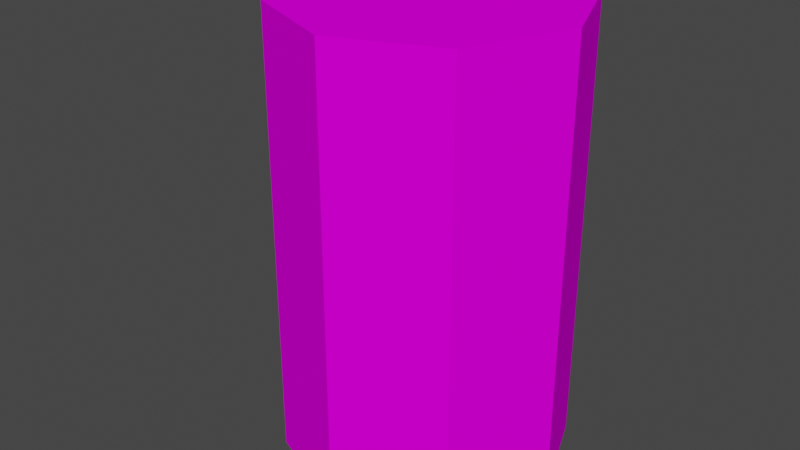 # Source: beerproject.blend  (saved by Blender 3.6.13; exported with 4.5.12 LTS)
import bpy
from mathutils import Matrix  # noqa: F401  (used for matrix-valued properties, if any)

bpy.ops.wm.read_factory_settings(use_empty=True)
scene = bpy.context.scene
scene.name = 'Scene'

# ---- collections
col_collection = bpy.data.collections.new('Collection'); scene.collection.children.link(col_collection)

# ---- images (referenced by path relative to the original .blend; pixels are not part of the script)
import os
ASSET_DIR = os.environ.get("B2B_ASSET_DIR", "")  # directory of the original .blend (textures are referenced by path, not embedded)
HERE = os.path.dirname(os.path.abspath(__file__))  # packed textures are extracted next to this script under _unpacked/

def load_image(name, relpath, width, height, colorspace="sRGB"):
    """Load a texture the original file referenced (path relative to the .blend, or extracted next to this script)."""
    p = next((c for c in (os.path.join(HERE, relpath), os.path.join(ASSET_DIR, relpath)) if relpath and os.path.exists(c)), "")
    if p:
        img = bpy.data.images.load(p, check_existing=True)
        img.name = name
    else:  # same state as the original file: an image datablock whose file is absent (Cycles renders it pink)
        img = bpy.data.images.new(name, width, height)
        img.source = "FILE"
        img.filepath = "//" + (relpath or name)
    img.colorspace_settings.name = colorspace
    return img
img_beer_png = load_image('beer.png', 'textures/beer.png', 1024, 1024, 'sRGB')

# ---- materials (node trees are filled in below, after node groups)
mat_material_001 = bpy.data.materials.new('Material.001')
mat_material_001.use_transparent_shadow = False

# ---- material node trees
mat_material_001.use_nodes = True; mat_material_001.node_tree.nodes.clear()
_N = mat_material_001.node_tree.nodes; _L = mat_material_001.node_tree.links
n0 = _N.new('ShaderNodeBsdfPrincipled'); n0.name = 'Principled BSDF'; n0.location = (10, 300)
n0.distribution = 'GGX'
n0.subsurface_method = 'RANDOM_WALK_SKIN'
n0.inputs[2].default_value = 1.0
n0.inputs[3].default_value = 1.45
n0.inputs[13].default_value = 0.0
n0.inputs[27].default_value = (0.0, 0.0, 0.0, 1.0)
n0.inputs[28].default_value = 1.0
n1 = _N.new('ShaderNodeOutputMaterial'); n1.name = 'Material Output'; n1.location = (300, 300)
n2 = _N.new('ShaderNodeTexImage'); n2.name = 'Image Texture'; n2.location = (-350, 161)
n2.image = img_beer_png
n2.interpolation = 'Closest'
_L.new(n0.outputs[0], n1.inputs[0])
_L.new(n2.outputs[0], n0.inputs[0])
n1.is_active_output = True

# ---- world
world_world = bpy.data.worlds.new('World'); scene.world = world_world
world_world.use_nodes = True; world_world.node_tree.nodes.clear()
_N = world_world.node_tree.nodes; _L = world_world.node_tree.links
n0 = _N.new('ShaderNodeOutputWorld'); n0.name = 'World Output'; n0.location = (300, 300)
n1 = _N.new('ShaderNodeBackground'); n1.name = 'Background'; n1.location = (10, 300)
n1.inputs[0].default_value = (0.05088, 0.05088, 0.05088, 1.0)
_L.new(n1.outputs[0], n0.inputs[0])
n0.is_active_output = True
world_world.color = (0.05088, 0.05088, 0.05088)
world_world.use_sun_shadow = False
world_world.sun_shadow_jitter_overblur = 0.0

# ---- meshes
me_cylinder = bpy.data.meshes.new('Cylinder')
me_cylinder.from_pydata([(0.0, 1.0, -1.0), (0.0, 1.0, 1.0), (0.7071, 0.7071, -1.0), (0.7071, 0.7071, 1.0), (1.0, 0.0, -1.0), (1.0, 0.0, 1.0), (0.7071, -0.7071, -1.0), (0.7071, -0.7071, 1.0), (0.0, -1.0, -1.0), (0.0, -1.0, 1.0), (-0.7071, -0.7071, -1.0), (-0.7071, -0.7071, 1.0), (-1.0, 0.0, -1.0), (-1.0, 0.0, 1.0), (-0.7071, 0.7071, -1.0), (-0.7071, 0.7071, 1.0), (0.0, 1.0, 0.5696), (0.7071, 0.7071, 0.5696), (1.0, 0.0, 0.5696), (0.7071, -0.7071, 0.5696), (0.0, -1.0, 0.5696), (-0.7071, -0.7071, 0.5696), (-1.0, 0.0, 0.5696), (-0.7071, 0.7071, 0.5696), (0.7071, 0.7071, 0.3786), (1.0, 0.0, 0.3786), (0.7071, -0.7071, 0.3786), (0.0, -1.0, 0.3786), (-0.7071, -0.7071, 0.3786), (-1.0, 0.0, 0.3786), (-0.7071, 0.7071, 0.3786), (0.0, 1.0, 0.3786), (0.7071, 0.7071, -0.1784), (1.0, 0.0, -0.1784), (0.7071, -0.7071, -0.1784), (0.0, -1.0, -0.1784), (-0.7071, -0.7071, -0.1784), (-1.0, 0.0, -0.1784), (-0.7071, 0.7071, -0.1784), (0.0, 1.0, -0.1784), (0.7071, 0.7071, -0.3664), (1.0, 0.0, -0.3664), (0.7071, -0.7071, -0.3664), (0.0, -1.0, -0.3664), (-0.7071, -0.7071, -0.3664), (-1.0, 0.0, -0.3664), (-0.7071, 0.7071, -0.3664), (0.0, 1.0, -0.3664), (-0.7758, 0.5414, -1.0), (-0.7758, 0.5414, 1.0), (-0.7758, 0.5414, 0.5696), (-0.7758, 0.5414, 0.3786), (-0.7758, 0.5414, -0.1784), (-0.7758, 0.5414, -0.3664), (-0.9333, 0.161, 1.0), (-0.9333, 0.161, -1.0), (-0.9333, 0.161, 0.5696), (-0.9333, 0.161, 0.3786), (-0.9333, 0.161, -0.1784), (-0.9333, 0.161, -0.3664), (-1.509, 0.3995, 0.5696), (-1.351, 0.7798, 0.5696), (-1.509, 0.3995, 0.3786), (-1.351, 0.7798, 0.3786), (-1.509, 0.3995, -0.1784), (-1.351, 0.7798, -0.1784), (-1.509, 0.3995, -0.3664), (-1.351, 0.7798, -0.3664), (-1.191, 0.2676, -0.1784), (-1.191, 0.2676, -0.3664), (-1.033, 0.6479, -0.3664), (-1.033, 0.6479, -0.1784), (-1.509, 0.3995, 0.3811), (-1.351, 0.7798, 0.3811), (-1.191, 0.2676, 0.3811), (-1.033, 0.6479, 0.3811)], [], [(16, 1, 3, 17), (17, 3, 5, 18), (18, 5, 7, 19), (19, 7, 9, 20), (20, 9, 11, 21), (21, 11, 13, 22), (3, 1, 15, 49, 54, 13, 11, 9, 7, 5), (50, 49, 15, 23), (23, 15, 1, 16), (0, 2, 4, 6, 8, 10, 12, 55, 48, 14), (30, 23, 16, 31), (51, 50, 23, 30), (28, 21, 22, 29), (27, 20, 21, 28), (26, 19, 20, 27), (25, 18, 19, 26), (24, 17, 18, 25), (31, 16, 17, 24), (39, 31, 24, 32), (32, 24, 25, 33), (33, 25, 26, 34), (34, 26, 27, 35), (35, 27, 28, 36), (36, 28, 29, 37), (52, 51, 30, 38), (38, 30, 31, 39), (46, 38, 39, 47), (53, 52, 38, 46), (44, 36, 37, 45), (43, 35, 36, 44), (42, 34, 35, 43), (41, 33, 34, 42), (40, 32, 33, 41), (47, 39, 32, 40), (0, 47, 40, 2), (2, 40, 41, 4), (4, 41, 42, 6), (6, 42, 43, 8), (8, 43, 44, 10), (10, 44, 45, 12), (48, 53, 46, 14), (14, 46, 47, 0), (55, 59, 53, 48), (50, 51, 63, 61), (58, 57, 51, 52), (69, 68, 64, 66), (56, 54, 49, 50), (22, 13, 54, 56), (29, 22, 56, 57), (37, 29, 57, 58), (45, 37, 58, 59), (12, 45, 59, 55), (66, 64, 65, 67), (62, 60, 61, 63), (57, 56, 60, 62), (71, 70, 67, 65), (70, 69, 66, 67), (51, 57, 62, 63), (68, 71, 75, 74), (56, 50, 61, 60), (58, 52, 71, 68), (53, 59, 69, 70), (52, 53, 70, 71), (59, 58, 68, 69), (74, 75, 73, 72), (64, 68, 74, 72), (71, 65, 73, 75), (65, 64, 72, 73)])
_uv = me_cylinder.uv_layers.new(name='UVMap')
_uv.uv.foreach_set('vector', [0.6263, 0.6994, 0.6263, 0.8709, 0.8379, 0.8709, 0.8379, 0.6994, 0.6596, 0.6994, 0.6596, 0.8709, 0.448, 0.8709, 0.448, 0.6994, 0.448, 0.6994, 0.448, 0.8709, 0.2364, 0.8709, 0.2364, 0.6994, 0.8379, 0.6994, 0.8379, 0.8709, 0.6263, 0.8709, 0.6263, 0.6994, 0.6263, 0.6994, 0.6263, 0.8709, 0.4148, 0.8709, 0.4148, 0.6994, 0.2364, 0.6994, 0.2364, 0.8709, 0.448, 0.8709, 0.448, 0.6994, 0.6556, 0.9887, 0.6368, 0.9991, 0.618, 0.9887, 0.6162, 0.9829, 0.612, 0.9694, 0.6102, 0.9637, 0.618, 0.9386, 0.6368, 0.9283, 0.6556, 0.9386, 0.6634, 0.9637, 0.61, 0.6994, 0.61, 0.8709, 0.6596, 0.8709, 0.6596, 0.6994, 0.4148, 0.6994, 0.4148, 0.8709, 0.6263, 0.8709, 0.6263, 0.6994, 0.6106, 0.6503, 0.6756, 0.6144, 0.7025, 0.5279, 0.6756, 0.4414, 0.6106, 0.4056, 0.5457, 0.4414, 0.5188, 0.5279, 0.5249, 0.5476, 0.5394, 0.5942, 0.5457, 0.6144, 0.4148, 0.6233, 0.4148, 0.6994, 0.6263, 0.6994, 0.6263, 0.6233, 0.61, 0.6233, 0.61, 0.6994, 0.6596, 0.6994, 0.6596, 0.6233, 0.2364, 0.6233, 0.2364, 0.6994, 0.448, 0.6994, 0.448, 0.6233, 0.6263, 0.6233, 0.6263, 0.6994, 0.4148, 0.6994, 0.4148, 0.6233, 0.8379, 0.6233, 0.8379, 0.6994, 0.6263, 0.6994, 0.6263, 0.6233, 0.448, 0.6233, 0.448, 0.6994, 0.2364, 0.6994, 0.2364, 0.6233, 0.6596, 0.6233, 0.6596, 0.6994, 0.448, 0.6994, 0.448, 0.6233, 0.6263, 0.6233, 0.6263, 0.6994, 0.8379, 0.6994, 0.8379, 0.6233, 0.6263, 0.4013, 0.6263, 0.6233, 0.8379, 0.6233, 0.8379, 0.4013, 0.6596, 0.4013, 0.6596, 0.6233, 0.448, 0.6233, 0.448, 0.4013, 0.448, 0.4013, 0.448, 0.6233, 0.2364, 0.6233, 0.2364, 0.4013, 0.8379, 0.4013, 0.8379, 0.6233, 0.6263, 0.6233, 0.6263, 0.4013, 0.6263, 0.4013, 0.6263, 0.6233, 0.4148, 0.6233, 0.4148, 0.4013, 0.2364, 0.4013, 0.2364, 0.6233, 0.448, 0.6233, 0.448, 0.4013, 0.61, 0.4013, 0.61, 0.6233, 0.6596, 0.6233, 0.6596, 0.4013, 0.4148, 0.4013, 0.4148, 0.6233, 0.6263, 0.6233, 0.6263, 0.4013, 0.4148, 0.3263, 0.4148, 0.4013, 0.6263, 0.4013, 0.6263, 0.3263, 0.61, 0.3263, 0.61, 0.4013, 0.6596, 0.4013, 0.6596, 0.3263, 0.2364, 0.3263, 0.2364, 0.4013, 0.448, 0.4013, 0.448, 0.3263, 0.6263, 0.3263, 0.6263, 0.4013, 0.4148, 0.4013, 0.4148, 0.3263, 0.8379, 0.3263, 0.8379, 0.4013, 0.6263, 0.4013, 0.6263, 0.3263, 0.448, 0.3263, 0.448, 0.4013, 0.2364, 0.4013, 0.2364, 0.3263, 0.6596, 0.3263, 0.6596, 0.4013, 0.448, 0.4013, 0.448, 0.3263, 0.6263, 0.3263, 0.6263, 0.4013, 0.8379, 0.4013, 0.8379, 0.3263, 0.6263, 0.07379, 0.6263, 0.3263, 0.8379, 0.3263, 0.8379, 0.07379, 0.6596, 0.07379, 0.6596, 0.3263, 0.448, 0.3263, 0.448, 0.07379, 0.448, 0.07379, 0.448, 0.3263, 0.2364, 0.3263, 0.2364, 0.07379, 0.8379, 0.07379, 0.8379, 0.3263, 0.6263, 0.3263, 0.6263, 0.07379, 0.6263, 0.07379, 0.6263, 0.3263, 0.4148, 0.3263, 0.4148, 0.07379, 0.2364, 0.07379, 0.2364, 0.3263, 0.448, 0.3263, 0.448, 0.07379, 0.61, 0.07379, 0.61, 0.3263, 0.6596, 0.3263, 0.6596, 0.07379, 0.4148, 0.07379, 0.4148, 0.3263, 0.6263, 0.3263, 0.6263, 0.07379, 0.4962, 0.07379, 0.4962, 0.3263, 0.61, 0.3263, 0.61, 0.07379, 0.3942, 0.6994, 0.3942, 0.6233, 0.2219, 0.6233, 0.2219, 0.6994, 0.4962, 0.4013, 0.4962, 0.6233, 0.61, 0.6233, 0.61, 0.4013, 0.2701, 0.3263, 0.2701, 0.4013, 0.1748, 0.4013, 0.1748, 0.3263, 0.4962, 0.6994, 0.4962, 0.8709, 0.61, 0.8709, 0.61, 0.6994, 0.448, 0.6994, 0.448, 0.8709, 0.4962, 0.8709, 0.4962, 0.6994, 0.448, 0.6233, 0.448, 0.6994, 0.4962, 0.6994, 0.4962, 0.6233, 0.448, 0.4013, 0.448, 0.6233, 0.4962, 0.6233, 0.4962, 0.4013, 0.448, 0.3263, 0.448, 0.4013, 0.4962, 0.4013, 0.4962, 0.3263, 0.448, 0.07379, 0.448, 0.3263, 0.4962, 0.3263, 0.4962, 0.07379, 0.5675, 0.3263, 0.5675, 0.4013, 0.6813, 0.4013, 0.6813, 0.3263, 0.5675, 0.6233, 0.5675, 0.6994, 0.6813, 0.6994, 0.6813, 0.6233, 0.3471, 0.6233, 0.3471, 0.6994, 0.1748, 0.6994, 0.1748, 0.6233, 0.3172, 0.4013, 0.3172, 0.3263, 0.2219, 0.3263, 0.2219, 0.4013, 0.3172, 0.689, 0.2701, 0.5374, 0.1748, 0.5899, 0.2219, 0.7415, 0.3942, 0.6465, 0.3471, 0.4949, 0.1748, 0.5899, 0.2219, 0.7415, 0.5281, 0.4013, 0.6419, 0.4013, 0.6419, 0.6242, 0.5281, 0.6242, 0.3471, 0.4949, 0.3942, 0.6465, 0.2219, 0.7415, 0.1748, 0.5899, 0.3471, 0.4949, 0.3942, 0.6465, 0.3172, 0.689, 0.2701, 0.5374, 0.3942, 0.6465, 0.3471, 0.4949, 0.2701, 0.5374, 0.3172, 0.689, 0.3942, 0.4013, 0.3942, 0.3263, 0.3172, 0.3263, 0.3172, 0.4013, 0.3471, 0.3263, 0.3471, 0.4013, 0.2701, 0.4013, 0.2701, 0.3263, 0.2701, 0.5374, 0.3172, 0.689, 0.2219, 0.7415, 0.1748, 0.5899, 0.1748, 0.4013, 0.2701, 0.4013, 0.2701, 0.6242, 0.1748, 0.6242, 0.3172, 0.4013, 0.2219, 0.4013, 0.2219, 0.6242, 0.3172, 0.6242, 0.6813, 0.4013, 0.5675, 0.4013, 0.5675, 0.6242, 0.6813, 0.6242])
me_cylinder.materials.append(mat_material_001)
me_cylinder.update()

# ---- objects
ob_cylinder = bpy.data.objects.new('Cylinder', me_cylinder)

# ---- transforms, parenting, visibility, modifiers, constraints
ob_cylinder.location = (0.0, 0.0, 0.5287)
ob_cylinder.scale = (0.3048, 0.3048, 0.4831)

# ---- collection membership
col_collection.objects.link(ob_cylinder)

# ---- scene / render settings (as saved in the file)
scene.frame_start = 1; scene.frame_end = 250; scene.frame_set(1)
scene.render.engine = 'BLENDER_EEVEE_NEXT'
scene.cycles.sampling_pattern = 'TABULATED_SOBOL'
scene.view_settings.view_transform = 'Filmic'
bpy.context.view_layer.update()

# ---- added for rendering (the .blend has no active camera and no usable light): camera, sun
cam_auto = bpy.data.cameras.new('AutoCamera')
cam_auto.lens = 50.0
cam_auto.sensor_width = 36.0
cam_auto.clip_end = 1000.0
ob_auto_camera = bpy.data.objects.new('AutoCamera', cam_auto)
scene.collection.objects.link(ob_auto_camera)
ob_auto_camera.location = (1.1944, -1.52637, 1.54627)
ob_auto_camera.rotation_euler = (1.09748, -7.21219e-08, 0.694738)
scene.camera = ob_auto_camera
light_auto_sun = bpy.data.lights.new('AutoSun', 'SUN')
light_auto_sun.energy = 3.0
light_auto_sun.angle = 0.0523599
ob_auto_sun = bpy.data.objects.new('AutoSun', light_auto_sun)
scene.collection.objects.link(ob_auto_sun)
ob_auto_sun.rotation_euler = (0.872665, 0.174533, 0.523599)
bpy.context.view_layer.update()
